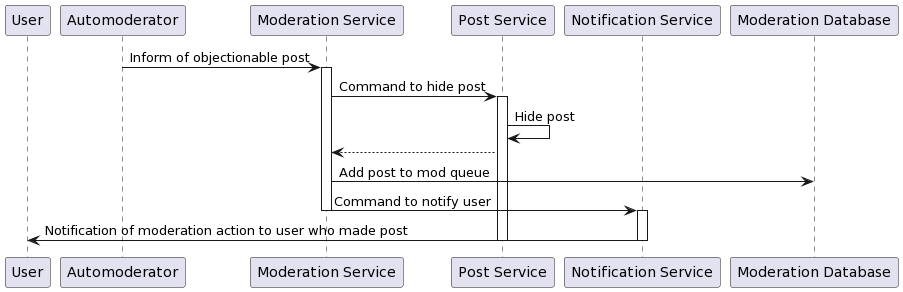

The diagram above was rendered by PlantUML. Its source (embedded in the PNG):
@startuml
participant "User" as user
participant "Automoderator" as automod
participant "Moderation Service" as modserv
participant "Post Service" as postserv
participant "Notification Service" as notserv
participant "Moderation Database" as db

automod -> modserv: Inform of objectionable post
activate modserv

modserv -> postserv: Command to hide post

activate postserv

postserv -> postserv: Hide post

postserv --> modserv

modserv -> db: Add post to mod queue

modserv -> notserv: Command to notify user
deactivate modserv

activate notserv

notserv -> user: Notification of moderation action to user who made post

deactivate notserv

deactivate postserv
@enduml